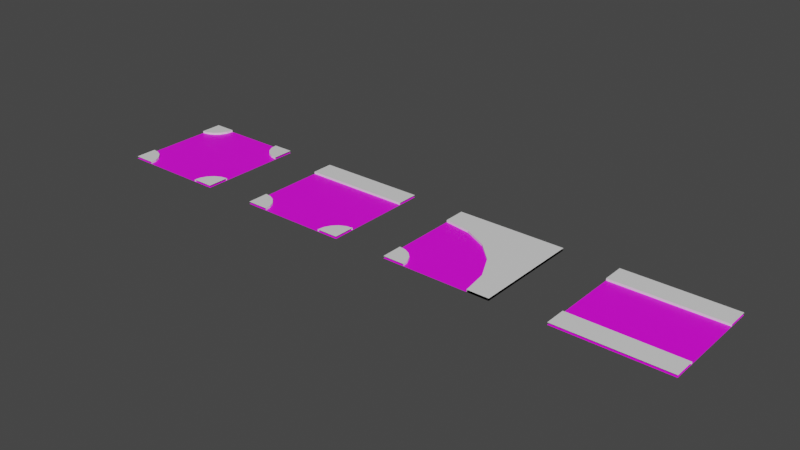 # Source: roadkit.blend  (saved by Blender 3.0.42; exported with 4.5.12 LTS)
import bpy
from mathutils import Matrix  # noqa: F401  (used for matrix-valued properties, if any)

bpy.ops.wm.read_factory_settings(use_empty=True)
scene = bpy.context.scene
scene.name = 'Scene'

# ---- collections
col_collection = bpy.data.collections.new('Collection'); scene.collection.children.link(col_collection)

# ---- images (referenced by path relative to the original .blend; pixels are not part of the script)
import os
ASSET_DIR = os.environ.get("B2B_ASSET_DIR", "")  # directory of the original .blend (textures are referenced by path, not embedded)
HERE = os.path.dirname(os.path.abspath(__file__))  # packed textures are extracted next to this script under _unpacked/

def load_image(name, relpath, width, height, colorspace="sRGB"):
    """Load a texture the original file referenced (path relative to the .blend, or extracted next to this script)."""
    p = next((c for c in (os.path.join(HERE, relpath), os.path.join(ASSET_DIR, relpath)) if relpath and os.path.exists(c)), "")
    if p:
        img = bpy.data.images.load(p, check_existing=True)
        img.name = name
    else:  # same state as the original file: an image datablock whose file is absent (Cycles renders it pink)
        img = bpy.data.images.new(name, width, height)
        img.source = "FILE"
        img.filepath = "//" + (relpath or name)
    img.colorspace_settings.name = colorspace
    return img
img_street_png = load_image('street.png', 'street.png', 1024, 1024, 'sRGB')

# ---- materials (node trees are filled in below, after node groups)
mat_walkingstreet = bpy.data.materials.new('walkingstreet')
mat_walkingstreet.use_transparent_shadow = False
mat_walkingstreet.diffuse_color = (0.3757, 0.3757, 0.3757, 1.0)
mat_road = bpy.data.materials.new('road')
mat_road.use_transparent_shadow = False
mat_road.diffuse_color = (0.07324, 0.07324, 0.07324, 1.0)

# ---- material node trees
mat_walkingstreet.use_nodes = True; mat_walkingstreet.node_tree.nodes.clear()
_N = mat_walkingstreet.node_tree.nodes; _L = mat_walkingstreet.node_tree.links
n0 = _N.new('ShaderNodeBsdfPrincipled'); n0.name = 'Principled BSDF'; n0.location = (10, 300)
n0.distribution = 'GGX'
n0.subsurface_method = 'RANDOM_WALK_SKIN'
n0.inputs[3].default_value = 1.45
n0.inputs[27].default_value = (0.0, 0.0, 0.0, 1.0)
n0.inputs[28].default_value = 1.0
n1 = _N.new('ShaderNodeOutputMaterial'); n1.name = 'Material Output'; n1.location = (300, 300)
_L.new(n0.outputs[0], n1.inputs[0])
n1.is_active_output = True
mat_road.use_nodes = True; mat_road.node_tree.nodes.clear()
_N = mat_road.node_tree.nodes; _L = mat_road.node_tree.links
n0 = _N.new('ShaderNodeBsdfPrincipled'); n0.name = 'Principled BSDF'; n0.location = (10, 300)
n0.distribution = 'GGX'
n0.subsurface_method = 'RANDOM_WALK_SKIN'
n0.inputs[3].default_value = 1.45
n0.inputs[27].default_value = (0.0, 0.0, 0.0, 1.0)
n0.inputs[28].default_value = 1.0
n1 = _N.new('ShaderNodeOutputMaterial'); n1.name = 'Material Output'; n1.location = (300, 300)
n2 = _N.new('ShaderNodeTexImage'); n2.name = 'Image Texture'; n2.location = (-280, 280)
n2.image = img_street_png
_L.new(n0.outputs[0], n1.inputs[0])
_L.new(n2.outputs[0], n0.inputs[0])
n1.is_active_output = True

# ---- world
world_world = bpy.data.worlds.new('World'); scene.world = world_world
world_world.use_nodes = True; world_world.node_tree.nodes.clear()
_N = world_world.node_tree.nodes; _L = world_world.node_tree.links
n0 = _N.new('ShaderNodeOutputWorld'); n0.name = 'World Output'; n0.location = (300, 300)
n1 = _N.new('ShaderNodeBackground'); n1.name = 'Background'; n1.location = (10, 300)
n1.inputs[0].default_value = (0.05088, 0.05088, 0.05088, 1.0)
_L.new(n1.outputs[0], n0.inputs[0])
n0.is_active_output = True
world_world.color = (0.05088, 0.05088, 0.05088)
world_world.use_sun_shadow = False
world_world.sun_shadow_jitter_overblur = 0.0

# ---- meshes
me_plane = bpy.data.meshes.new('Plane')
me_plane.from_pydata([(-5.0, -5.0, 0.0), (5.0, -5.0, 0.0), (-5.0, 5.0, 0.0), (5.0, 5.0, 0.0), (-5.0, 3.0, 0.0), (-5.0, 3.0, 0.2), (-5.0, 5.0, 0.2), (-3.0, 5.0, 0.0), (-3.0, 5.0, 0.2), (3.0, 5.0, 0.0), (3.0, 5.0, 0.2), (5.0, 3.0, 0.0), (5.0, 3.0, 0.2), (5.0, 5.0, 0.2), (3.0, -5.0, 0.0), (3.0, -5.0, 0.2), (5.0, -5.0, 0.2), (5.0, -3.0, 0.0), (5.0, -3.0, 0.2), (-5.0, -5.0, 0.2), (-5.0, -3.0, 0.0), (-5.0, -3.0, 0.2), (-3.0, -5.0, 0.0), (-3.0, -5.0, 0.2), (5.0, 3.0, 0.0), (3.0, 5.0, 0.0), (4.382, 3.098, 0.0), (3.824, 3.382, 0.0), (3.382, 3.824, 0.0), (3.098, 4.382, 0.0), (3.0, 5.0, 0.2), (5.0, 3.0, 0.2), (3.098, 4.382, 0.2), (3.382, 3.824, 0.2), (3.824, 3.382, 0.2), (4.382, 3.098, 0.2), (-3.0, 5.0, 0.0), (-5.0, 3.0, 0.0), (-3.098, 4.382, 0.0), (-3.382, 3.824, 0.0), (-3.824, 3.382, 0.0), (-4.382, 3.098, 0.0), (-5.0, 3.0, 0.2), (-3.0, 5.0, 0.2), (-4.382, 3.098, 0.2), (-3.824, 3.382, 0.2), (-3.382, 3.824, 0.2), (-3.098, 4.382, 0.2), (-5.0, -3.0, 0.0), (-3.0, -5.0, 0.0), (-4.382, -3.098, 0.0), (-3.824, -3.382, 0.0), (-3.382, -3.824, 0.0), (-3.098, -4.382, 0.0), (-3.0, -5.0, 0.2), (-5.0, -3.0, 0.2), (-3.098, -4.382, 0.2), (-3.382, -3.824, 0.2), (-3.824, -3.382, 0.2), (-4.382, -3.098, 0.2), (3.0, -5.0, 0.0), (5.0, -3.0, 0.0), (3.098, -4.382, 0.0), (3.382, -3.824, 0.0), (3.824, -3.382, 0.0), (4.382, -3.098, 0.0), (5.0, -3.0, 0.2), (3.0, -5.0, 0.2), (4.382, -3.098, 0.2), (3.824, -3.382, 0.2), (3.382, -3.824, 0.2), (3.098, -4.382, 0.2)], [], [(0, 1, 3, 2), (37, 42, 5, 4), (8, 6, 5, 42, 44, 45, 46, 47, 43), (11, 12, 31, 24), (13, 10, 30, 32, 33, 34, 35, 31, 12), (61, 66, 18, 17), (18, 66, 68, 69, 70, 71, 67, 15, 16), (49, 54, 23, 22), (54, 56, 57, 58, 59, 55, 21, 19, 23), (24, 31, 35, 26), (26, 35, 34, 27), (27, 34, 33, 28), (28, 33, 32, 29), (29, 32, 30, 25), (25, 30, 10, 9), (42, 37, 41, 44), (44, 41, 40, 45), (45, 40, 39, 46), (46, 39, 38, 47), (47, 38, 36, 43), (7, 8, 43, 36), (54, 49, 53, 56), (56, 53, 52, 57), (57, 52, 51, 58), (58, 51, 50, 59), (59, 50, 48, 55), (20, 21, 55, 48), (66, 61, 65, 68), (68, 65, 64, 69), (69, 64, 63, 70), (70, 63, 62, 71), (71, 62, 60, 67), (14, 15, 67, 60)])
me_plane.polygons.foreach_set('material_index', [1, 0, 0, 0, 0, 0, 0, 0, 0, 0, 0, 0, 0, 0, 0, 0, 0, 0, 0, 0, 0, 0, 0, 0, 0, 0, 0, 0, 0, 0, 0, 0, 0])
_uv = me_plane.uv_layers.new(name='UVMap')
_uv.uv.foreach_set('vector', [0.0, 0.5, 0.5, 0.5, 0.5, 1.0, 0.0, 1.0, 0.375, 1.0, 0.625, 1.0, 0.625, 1.0, 0.375, 1.0, 0.625, 0.5, 0.875, 0.5, 0.875, 0.75, 0.875, 0.75, 0.7977, 0.7378, 0.7281, 0.7023, 0.6727, 0.6469, 0.6372, 0.5773, 0.625, 0.5, 0.375, 0.75, 0.625, 0.75, 0.625, 0.75, 0.375, 0.75, 0.625, 0.5, 0.875, 0.5, 0.875, 0.5, 0.8628, 0.5773, 0.8273, 0.6469, 0.7719, 0.7023, 0.7023, 0.7378, 0.625, 0.75, 0.625, 0.75, 0.375, 0.5, 0.625, 0.5, 0.625, 0.5, 0.375, 0.5, 0.625, 0.5, 0.625, 0.5, 0.7023, 0.5122, 0.7719, 0.5477, 0.8273, 0.6031, 0.8628, 0.6727, 0.875, 0.75, 0.875, 0.75, 0.625, 0.75, 0.375, 0.75, 0.625, 0.75, 0.625, 0.75, 0.375, 0.75, 0.625, 0.75, 0.6372, 0.6727, 0.6727, 0.6031, 0.7281, 0.5477, 0.7977, 0.5122, 0.875, 0.5, 0.875, 0.5, 0.875, 0.75, 0.625, 0.75, 0.375, 0.75, 0.625, 0.75, 0.625, 0.8273, 0.375, 0.8273, 0.375, 0.8273, 0.625, 0.8273, 0.625, 0.8969, 0.375, 0.8969, 0.375, 0.0, 0.625, 0.0, 0.625, 0.1031, 0.375, 0.1031, 0.375, 0.1031, 0.625, 0.1031, 0.625, 0.1727, 0.375, 0.1727, 0.375, 0.1727, 0.625, 0.1727, 0.625, 0.25, 0.375, 0.25, 0.375, 0.25, 0.625, 0.25, 0.625, 0.25, 0.375, 0.25, 0.625, 1.0, 0.375, 1.0, 0.375, 0.9227, 0.625, 0.9227, 0.625, 0.9227, 0.375, 0.9227, 0.375, 0.8531, 0.625, 0.8531, 0.625, 0.8531, 0.375, 0.8531, 0.375, 0.6469, 0.625, 0.6469, 0.625, 0.6469, 0.375, 0.6469, 0.375, 0.5773, 0.625, 0.5773, 0.625, 0.5773, 0.375, 0.5773, 0.375, 0.5, 0.625, 0.5, 0.375, 0.5, 0.625, 0.5, 0.625, 0.5, 0.375, 0.5, 0.625, 0.75, 0.375, 0.75, 0.375, 0.6727, 0.625, 0.6727, 0.625, 0.6727, 0.375, 0.6727, 0.375, 0.6031, 0.625, 0.6031, 0.625, 0.6031, 0.375, 0.6031, 0.375, 0.3969, 0.625, 0.3969, 0.625, 0.3969, 0.375, 0.3969, 0.375, 0.3273, 0.625, 0.3273, 0.625, 0.3273, 0.375, 0.3273, 0.375, 0.25, 0.625, 0.25, 0.375, 0.25, 0.625, 0.25, 0.625, 0.25, 0.375, 0.25, 0.625, 0.5, 0.375, 0.5, 0.375, 0.4227, 0.625, 0.4227, 0.625, 0.4227, 0.375, 0.4227, 0.375, 0.3531, 0.625, 0.3531, 0.625, 0.3531, 0.375, 0.3531, 0.375, 0.1469, 0.625, 0.1469, 0.625, 0.1469, 0.375, 0.1469, 0.375, 0.07725, 0.625, 0.07725, 0.625, 0.07725, 0.375, 0.07725, 0.375, 0.0, 0.625, 0.0, 0.375, 0.0, 0.625, 0.0, 0.625, 0.0, 0.375, 0.0])
me_plane.materials.append(mat_walkingstreet)
me_plane.materials.append(mat_road)
me_plane.use_remesh_fix_poles = True
me_plane.use_remesh_preserve_attributes = False
me_plane.update()
me_plane_001 = bpy.data.meshes.new('Plane.001')
me_plane_001.from_pydata([(-5.0, -5.0, 0.0), (5.0, -5.0, 0.0), (-5.0, 5.0, 0.0), (5.0, 5.0, 0.0), (-5.0, 3.0, 0.0), (-5.0, 3.0, 0.2), (-5.0, 5.0, 0.2), (5.0, 3.0, 0.0), (5.0, 3.0, 0.2), (5.0, 5.0, 0.2), (3.0, -5.0, 0.0), (3.0, -5.0, 0.2), (5.0, -5.0, 0.2), (5.0, -3.0, 0.0), (5.0, -3.0, 0.2), (-5.0, -5.0, 0.2), (-5.0, -3.0, 0.0), (-5.0, -3.0, 0.2), (-3.0, -5.0, 0.0), (-3.0, -5.0, 0.2), (-5.0, -3.0, 0.0), (-3.0, -5.0, 0.0), (-4.382, -3.098, 0.0), (-3.824, -3.382, 0.0), (-3.382, -3.824, 0.0), (-3.098, -4.382, 0.0), (-3.0, -5.0, 0.2), (-5.0, -3.0, 0.2), (-3.098, -4.382, 0.2), (-3.382, -3.824, 0.2), (-3.824, -3.382, 0.2), (-4.382, -3.098, 0.2), (3.0, -5.0, 0.0), (5.0, -3.0, 0.0), (3.098, -4.382, 0.0), (3.382, -3.824, 0.0), (3.824, -3.382, 0.0), (4.382, -3.098, 0.0), (5.0, -3.0, 0.2), (3.0, -5.0, 0.2), (4.382, -3.098, 0.2), (3.824, -3.382, 0.2), (3.382, -3.824, 0.2), (3.098, -4.382, 0.2)], [], [(0, 1, 3, 2), (7, 8, 5, 4), (9, 6, 5, 8), (33, 38, 14, 13), (14, 38, 40, 41, 42, 43, 39, 11, 12), (21, 26, 19, 18), (26, 28, 29, 30, 31, 27, 17, 15, 19), (26, 21, 25, 28), (28, 25, 24, 29), (29, 24, 23, 30), (30, 23, 22, 31), (31, 22, 20, 27), (16, 17, 27, 20), (38, 33, 37, 40), (40, 37, 36, 41), (41, 36, 35, 42), (42, 35, 34, 43), (43, 34, 32, 39), (10, 11, 39, 32)])
me_plane_001.polygons.foreach_set('material_index', [1, 0, 0, 0, 0, 0, 0, 0, 0, 0, 0, 0, 0, 0, 0, 0, 0, 0, 0])
_uv = me_plane_001.uv_layers.new(name='UVMap')
_uv.uv.foreach_set('vector', [0.5, 0.5, 1.0, 0.5, 1.0, 1.0, 0.5, 1.0, 0.375, 0.75, 0.625, 0.75, 0.625, 1.0, 0.375, 1.0, 0.625, 0.5, 0.875, 0.5, 0.875, 0.75, 0.625, 0.75, 0.375, 0.5, 0.625, 0.5, 0.625, 0.5, 0.375, 0.5, 0.625, 0.5, 0.625, 0.5, 0.7023, 0.5122, 0.7719, 0.5477, 0.8273, 0.6031, 0.8628, 0.6727, 0.875, 0.75, 0.875, 0.75, 0.625, 0.75, 0.375, 0.75, 0.625, 0.75, 0.625, 0.75, 0.375, 0.75, 0.625, 0.75, 0.6372, 0.6727, 0.6727, 0.6031, 0.7281, 0.5477, 0.7977, 0.5122, 0.875, 0.5, 0.875, 0.5, 0.875, 0.75, 0.625, 0.75, 0.625, 0.75, 0.375, 0.75, 0.375, 0.6727, 0.625, 0.6727, 0.625, 0.6727, 0.375, 0.6727, 0.375, 0.6031, 0.625, 0.6031, 0.625, 0.6031, 0.375, 0.6031, 0.375, 0.3969, 0.625, 0.3969, 0.625, 0.3969, 0.375, 0.3969, 0.375, 0.3273, 0.625, 0.3273, 0.625, 0.3273, 0.375, 0.3273, 0.375, 0.25, 0.625, 0.25, 0.375, 0.25, 0.625, 0.25, 0.625, 0.25, 0.375, 0.25, 0.625, 0.5, 0.375, 0.5, 0.375, 0.4227, 0.625, 0.4227, 0.625, 0.4227, 0.375, 0.4227, 0.375, 0.3531, 0.625, 0.3531, 0.625, 0.3531, 0.375, 0.3531, 0.375, 0.1469, 0.625, 0.1469, 0.625, 0.1469, 0.375, 0.1469, 0.375, 0.07725, 0.625, 0.07725, 0.625, 0.07725, 0.375, 0.07725, 0.375, 0.0, 0.625, 0.0, 0.375, 0.0, 0.625, 0.0, 0.625, 0.0, 0.375, 0.0])
me_plane_001.materials.append(mat_walkingstreet)
me_plane_001.materials.append(mat_road)
me_plane_001.use_remesh_fix_poles = True
me_plane_001.use_remesh_preserve_attributes = False
me_plane_001.update()
me_plane_002 = bpy.data.meshes.new('Plane.002')
me_plane_002.from_pydata([(-5.0, -5.0, 0.0), (5.0, -5.0, 0.0), (-5.0, 5.0, 0.0), (5.0, 5.0, 0.0), (-5.0, 3.0, 0.0), (-5.0, 3.0, 0.2), (-5.0, 5.0, 0.2), (3.0, 5.0, 0.0), (3.0, 5.0, 0.2), (5.0, -5.0, 0.2), (5.0, -5.0, 0.0), (3.0, -5.0, 0.0), (3.0, -5.0, 0.2), (5.0, 3.0, 0.2), (5.0, 3.0, 0.0), (5.0, 5.0, 0.0), (5.0, 5.0, 0.2), (-5.0, -5.0, 0.2), (-5.0, -3.0, 0.0), (-5.0, -3.0, 0.2), (-3.0, -5.0, 0.0), (-3.0, -5.0, 0.2), (-5.0, -3.0, 0.0), (-3.0, -5.0, 0.0), (-4.382, -3.098, 0.0), (-3.824, -3.382, 0.0), (-3.382, -3.824, 0.0), (-3.098, -4.382, 0.0), (-3.0, -5.0, 0.2), (-5.0, -3.0, 0.2), (-3.098, -4.382, 0.2), (-3.382, -3.824, 0.2), (-3.824, -3.382, 0.2), (-4.382, -3.098, 0.2), (3.0, -5.0, 0.0), (-5.0, 3.0, 0.0), (3.0, 5.0, 0.0), (5.0, 3.0, 0.0), (2.608, -2.528, 0.0), (1.472, -0.2977, 0.0), (-0.2977, 1.472, 0.0), (-2.528, 2.608, 0.0), (-5.0, 3.0, 0.2), (3.0, -5.0, 0.2), (5.0, 3.0, 0.2), (3.0, 5.0, 0.2), (-2.528, 2.608, 0.2), (-0.2977, 1.472, 0.2), (1.472, -0.2977, 0.2), (2.608, -2.528, 0.2)], [], [(0, 1, 3, 2), (43, 34, 11, 12), (13, 44, 43, 12, 9), (34, 37, 14, 10, 11), (8, 45, 44, 13, 16), (8, 6, 5, 42, 45), (35, 42, 5, 4), (23, 28, 21, 20), (28, 30, 31, 32, 33, 29, 19, 17, 21), (28, 23, 27, 30), (30, 27, 26, 31), (31, 26, 25, 32), (32, 25, 24, 33), (33, 24, 22, 29), (18, 19, 29, 22), (34, 38, 39, 40, 41, 35, 36, 37), (42, 46, 47, 48, 49, 43, 44, 45), (42, 35, 41, 46), (46, 41, 40, 47), (47, 40, 39, 48), (48, 39, 38, 49), (49, 38, 34, 43), (37, 36, 7, 15, 14)])
me_plane_002.polygons.foreach_set('material_index', [1, 0, 0, 0, 0, 0, 0, 0, 0, 0, 0, 0, 0, 0, 0, 0, 0, 0, 0, 0, 0, 0, 0])
_uv = me_plane_002.uv_layers.new(name='UVMap')
_uv.uv.foreach_set('vector', [0.0, 0.0, 0.5, 0.0, 0.5, 0.5, 0.0, 0.5, 0.625, 0.75, 0.375, 0.75, 0.375, 0.75, 0.625, 0.75, 0.625, 0.75, 0.625, 0.75, 0.625, 0.75, 0.625, 0.75, 0.625, 0.75, 0.0, 0.0, 0.0, 0.0, 0.0, 0.0, 0.0, 0.0, 0.0, 0.0, 0.625, 0.5, 0.625, 0.5, 0.625, 0.75, 0.625, 0.75, 0.625, 0.5, 0.625, 0.5, 0.875, 0.5, 0.875, 0.75, 0.875, 0.75, 0.625, 0.5, 0.375, 1.0, 0.625, 1.0, 0.625, 1.0, 0.375, 1.0, 0.375, 0.75, 0.625, 0.75, 0.625, 0.75, 0.375, 0.75, 0.625, 0.75, 0.6372, 0.6727, 0.6727, 0.6031, 0.7281, 0.5477, 0.7977, 0.5122, 0.875, 0.5, 0.875, 0.5, 0.875, 0.75, 0.625, 0.75, 0.625, 0.75, 0.375, 0.75, 0.375, 0.6727, 0.625, 0.6727, 0.625, 0.6727, 0.375, 0.6727, 0.375, 0.6031, 0.625, 0.6031, 0.625, 0.6031, 0.375, 0.6031, 0.375, 0.3969, 0.625, 0.3969, 0.625, 0.3969, 0.375, 0.3969, 0.375, 0.3273, 0.625, 0.3273, 0.625, 0.3273, 0.375, 0.3273, 0.375, 0.25, 0.625, 0.25, 0.375, 0.25, 0.625, 0.25, 0.625, 0.25, 0.375, 0.25, 0.0, 0.0, 0.0, 0.0, 0.0, 0.0, 0.0, 0.0, 0.0, 0.0, 0.0, 0.0, 0.0, 0.0, 0.0, 0.0, 0.875, 0.75, 0.7977, 0.7989, 0.7281, 0.75, 0.6727, 0.75, 0.6372, 0.75, 0.625, 0.75, 0.625, 0.75, 0.625, 0.5, 0.625, 1.0, 0.375, 1.0, 0.375, 0.9227, 0.625, 0.9227, 0.625, 0.9227, 0.375, 0.9227, 0.375, 0.8531, 0.625, 0.8531, 0.625, 0.8531, 0.375, 0.8531, 0.375, 0.75, 0.625, 0.75, 0.625, 0.75, 0.375, 0.75, 0.375, 0.75, 0.625, 0.75, 0.625, 0.75, 0.375, 0.75, 0.375, 0.75, 0.625, 0.75, 0.0, 0.0, 0.0, 0.0, 0.0, 0.0, 0.0, 0.0, 0.0, 0.0])
me_plane_002.materials.append(mat_walkingstreet)
me_plane_002.materials.append(mat_road)
me_plane_002.use_remesh_fix_poles = True
me_plane_002.use_remesh_preserve_attributes = False
me_plane_002.update()
me_plane_003 = bpy.data.meshes.new('Plane.003')
me_plane_003.from_pydata([(-5.0, -5.0, 0.0), (5.0, -5.0, 0.0), (-5.0, 5.0, 0.0), (5.0, 5.0, 0.0), (-5.0, 3.0, 0.0), (-5.0, 3.0, 0.2), (-5.0, 5.0, 0.2), (5.0, 3.0, 0.0), (5.0, 3.0, 0.2), (5.0, 5.0, 0.2), (-5.0, -5.0, 0.2), (-5.0, -3.0, 0.0), (-5.0, -3.0, 0.2), (5.0, -5.0, 0.2), (5.0, -3.0, 0.0), (5.0, -3.0, 0.2)], [], [(0, 1, 3, 2), (7, 8, 5, 4), (9, 6, 5, 8), (11, 12, 15, 14), (15, 12, 10, 13)])
me_plane_003.polygons.foreach_set('material_index', [1, 0, 0, 0, 0])
_uv = me_plane_003.uv_layers.new(name='UVMap')
_uv.uv.foreach_set('vector', [0.5, 0.0, 1.0, 0.0, 1.0, 0.5, 0.5, 0.5, 0.375, 0.75, 0.625, 0.75, 0.625, 1.0, 0.375, 1.0, 0.625, 0.5, 0.875, 0.5, 0.875, 0.75, 0.625, 0.75, 0.375, 0.25, 0.625, 0.25, 0.625, 0.5, 0.375, 0.5, 0.625, 0.5, 0.875, 0.5, 0.875, 0.75, 0.625, 0.75])
me_plane_003.materials.append(mat_walkingstreet)
me_plane_003.materials.append(mat_road)
me_plane_003.use_remesh_fix_poles = True
me_plane_003.use_remesh_preserve_attributes = False
me_plane_003.update()

# ---- objects
ob_plane = bpy.data.objects.new('Plane', me_plane)
ob_plane_001 = bpy.data.objects.new('Plane.001', me_plane_001)
ob_plane_002 = bpy.data.objects.new('Plane.002', me_plane_002)
ob_plane_003 = bpy.data.objects.new('Plane.003', me_plane_003)

# ---- transforms, parenting, visibility, modifiers, constraints
ob_plane.location = (0.0, 0.0, 0.0)
ob_plane_001.location = (15.0, 0.0, 0.0)
ob_plane_002.location = (30.0, 0.0, 0.0)
ob_plane_003.location = (45.0, 0.0, 0.0)

# ---- collection membership
col_collection.objects.link(ob_plane)
col_collection.objects.link(ob_plane_001)
col_collection.objects.link(ob_plane_002)
col_collection.objects.link(ob_plane_003)

# ---- scene / render settings (as saved in the file)
scene.frame_start = 1; scene.frame_end = 250; scene.frame_set(1)
scene.render.engine = 'BLENDER_EEVEE_NEXT'
scene.cycles.sampling_pattern = 'TABULATED_SOBOL'
scene.cycles.use_light_tree = False
scene.view_settings.view_transform = 'Filmic'
bpy.context.view_layer.update()

# ---- added for rendering (the .blend has no active camera and no usable light): camera, sun
cam_auto = bpy.data.cameras.new('AutoCamera')
cam_auto.lens = 50.0
cam_auto.sensor_width = 36.0
cam_auto.clip_end = 1000.0
ob_auto_camera = bpy.data.objects.new('AutoCamera', cam_auto)
scene.collection.objects.link(ob_auto_camera)
ob_auto_camera.location = (74.222, -62.0664, 41.4776)
ob_auto_camera.rotation_euler = (1.09748, -7.21219e-08, 0.694738)
scene.camera = ob_auto_camera
light_auto_sun = bpy.data.lights.new('AutoSun', 'SUN')
light_auto_sun.energy = 3.0
light_auto_sun.angle = 0.0523599
ob_auto_sun = bpy.data.objects.new('AutoSun', light_auto_sun)
scene.collection.objects.link(ob_auto_sun)
ob_auto_sun.rotation_euler = (0.872665, 0.174533, 0.523599)
bpy.context.view_layer.update()
